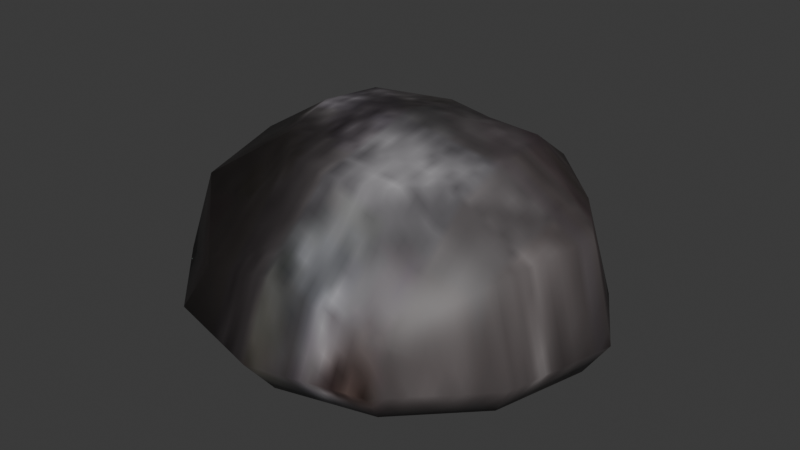 # Source: opium.blend  (saved by Blender 4.1.24; exported with 4.5.12 LTS)
import bpy
from mathutils import Matrix  # noqa: F401  (used for matrix-valued properties, if any)

bpy.ops.wm.read_factory_settings(use_empty=True)
scene = bpy.context.scene
scene.name = 'Scene'

# ---- images (referenced by path relative to the original .blend; pixels are not part of the script)
import os
ASSET_DIR = os.environ.get("B2B_ASSET_DIR", "")  # directory of the original .blend (textures are referenced by path, not embedded)
HERE = os.path.dirname(os.path.abspath(__file__))  # packed textures are extracted next to this script under _unpacked/

def load_image(name, relpath, width, height, colorspace="sRGB"):
    """Load a texture the original file referenced (path relative to the .blend, or extracted next to this script)."""
    p = next((c for c in (os.path.join(HERE, relpath), os.path.join(ASSET_DIR, relpath)) if relpath and os.path.exists(c)), "")
    if p:
        img = bpy.data.images.load(p, check_existing=True)
        img.name = name
    else:  # same state as the original file: an image datablock whose file is absent (Cycles renders it pink)
        img = bpy.data.images.new(name, width, height)
        img.source = "FILE"
        img.filepath = "//" + (relpath or name)
    img.colorspace_settings.name = colorspace
    return img
img_opium_i = load_image('.\\opium.i', '_unpacked/opium.10561cf6.jpg', 64, 64, 'sRGB')

# ---- materials (node trees are filled in below, after node groups)
mat_models_opium_opium_jpg = bpy.data.materials.new('models\\opium\\opium.jpg')
mat_models_opium_opium_jpg.use_backface_culling = True
mat_models_opium_opium_jpg.use_transparent_shadow = False
mat_models_opium_opium_jpg.specular_color = (0.0, 0.0, 0.0)

# ---- material node trees
mat_models_opium_opium_jpg.use_nodes = True; mat_models_opium_opium_jpg.node_tree.nodes.clear()
_N = mat_models_opium_opium_jpg.node_tree.nodes; _L = mat_models_opium_opium_jpg.node_tree.links
n0 = _N.new('ShaderNodeTexImage'); n0.name = 'Image Texture'; n0.location = (0, 0)
n0.image = img_opium_i
n1 = _N.new('ShaderNodeBsdfPrincipled'); n1.name = 'Principled BSDF'; n1.location = (290, 0)
n2 = _N.new('ShaderNodeOutputMaterial'); n2.name = 'Material Output'; n2.location = (580, 0)
_L.new(n0.outputs[0], n1.inputs[0])
_L.new(n1.outputs[0], n2.inputs[0])
n2.is_active_output = True

# ---- world
world_world = bpy.data.worlds.new('World'); scene.world = world_world
world_world.use_nodes = True; world_world.node_tree.nodes.clear()
_N = world_world.node_tree.nodes; _L = world_world.node_tree.links
n0 = _N.new('ShaderNodeOutputWorld'); n0.name = 'World Output'; n0.location = (300, 300)
n1 = _N.new('ShaderNodeBackground'); n1.name = 'Background'; n1.location = (10, 300)
n1.inputs[0].default_value = (0.05088, 0.05088, 0.05088, 1.0)
_L.new(n1.outputs[0], n0.inputs[0])
n0.is_active_output = True
world_world.color = (0.05088, 0.05088, 0.05088)
world_world.use_sun_shadow = False
world_world.sun_shadow_jitter_overblur = 0.0

# ---- meshes
me_opium_ms3d_m = bpy.data.meshes.new('opium.ms3d.m')
me_opium_ms3d_m.from_pydata([(-0.25, -3.415e-24, 13.41), (-0.25, -3.415e-24, 0.08701), (-1.25, 4.5, 0.3972), (2.0, 3.629, 0.3972), (5.379, 3.25, 0.3972), (6.25, 3.98e-16, 0.3972), (5.379, -3.25, 0.3972), (3.0, -5.629, 0.3972), (-0.25, -6.5, 0.3972), (-3.5, -5.629, 0.3972), (-5.879, -3.25, 0.3972), (-6.75, -1.194e-15, 0.3972), (-5.879, 3.25, 0.3972), (-4.5, 3.629, 0.3972), (-1.25, 9.258, 1.544), (4.379, 7.75, 1.544), (8.5, 3.629, 1.544), (11.01, 6.894e-16, 1.544), (9.5, -5.629, 1.544), (5.379, -9.75, 1.544), (-0.25, -11.26, 1.544), (-5.879, -9.75, 1.544), (-10.0, -5.629, 1.544), (-11.51, -2.068e-15, 1.544), (-11.0, 3.629, 1.544), (-6.879, 7.75, 1.544), (-1.5, 11.0, 3.75), (5.0, 9.258, 3.75), (9.758, 4.5, 3.75), (12.5, 7.96e-16, 3.75), (10.76, -6.5, 3.75), (6.0, -11.26, 3.75), (-0.5, -13.0, 3.75), (-7.0, -11.26, 3.75), (-11.76, -6.5, 3.75), (-13.5, -2.388e-15, 3.75), (-12.76, 4.5, 3.75), (-8.0, 9.258, 3.75), (-1.25, 9.258, 9.456), (4.379, 7.75, 9.456), (8.5, 3.629, 9.456), (11.01, 6.894e-16, 9.456), (9.5, -6.129, 8.956), (5.379, -10.25, 6.206), (-0.25, -11.26, 7.956), (-5.879, -10.25, 6.206), (-10.0, -6.129, 8.956), (-11.51, -2.068e-15, 9.456), (-11.0, 3.629, 9.456), (-6.879, 7.75, 9.456), (-1.25, 4.5, 12.35), (2.0, 3.629, 12.35), (5.379, 3.25, 12.35), (6.25, 3.98e-16, 12.35), (5.379, -3.75, 11.85), (3.0, -6.129, 11.85), (-0.25, -7.0, 11.85), (-3.5, -6.129, 11.85), (-5.879, -3.75, 11.85), (-6.75, -1.194e-15, 12.35), (-5.879, 3.25, 12.35), (-4.5, 3.629, 12.35)], [], [(1, 2, 3), (0, 51, 50), (1, 3, 4), (0, 52, 51), (1, 4, 5), (0, 53, 52), (1, 5, 6), (0, 54, 53), (1, 6, 7), (0, 55, 54), (1, 7, 8), (0, 56, 55), (1, 8, 9), (0, 57, 56), (1, 9, 10), (0, 58, 57), (1, 10, 11), (0, 59, 58), (1, 11, 12), (0, 60, 59), (1, 12, 13), (0, 61, 60), (1, 13, 2), (0, 50, 61), (2, 14, 15), (2, 15, 3), (3, 15, 4), (15, 16, 4), (4, 16, 17), (4, 17, 5), (5, 17, 6), (17, 18, 6), (6, 18, 19), (6, 19, 7), (7, 19, 8), (19, 20, 8), (8, 20, 21), (8, 21, 9), (9, 21, 10), (21, 22, 10), (10, 22, 23), (10, 23, 11), (11, 23, 12), (23, 24, 12), (12, 24, 25), (12, 25, 13), (13, 25, 2), (25, 14, 2), (14, 26, 15), (26, 27, 15), (15, 27, 28), (15, 28, 16), (16, 28, 17), (28, 29, 17), (17, 29, 30), (17, 30, 18), (18, 30, 19), (30, 31, 19), (19, 31, 32), (19, 32, 20), (20, 32, 21), (32, 33, 21), (21, 33, 34), (21, 34, 22), (22, 34, 23), (34, 35, 23), (23, 35, 36), (23, 36, 24), (24, 36, 25), (36, 37, 25), (25, 37, 26), (25, 26, 14), (26, 38, 39), (26, 39, 27), (27, 39, 28), (39, 40, 28), (28, 40, 41), (28, 41, 29), (29, 41, 30), (41, 42, 30), (30, 42, 43), (30, 43, 31), (31, 43, 32), (43, 44, 32), (32, 44, 45), (32, 45, 33), (33, 45, 34), (45, 46, 34), (34, 46, 47), (34, 47, 35), (35, 47, 36), (47, 48, 36), (36, 48, 49), (36, 49, 37), (37, 49, 26), (49, 38, 26), (38, 50, 39), (50, 51, 39), (39, 51, 52), (39, 52, 40), (40, 52, 41), (52, 53, 41), (41, 53, 54), (41, 54, 42), (42, 54, 43), (54, 55, 43), (43, 55, 56), (43, 56, 44), (44, 56, 45), (56, 57, 45), (45, 57, 58), (45, 58, 46), (46, 58, 47), (58, 59, 47), (47, 59, 60), (47, 60, 48), (48, 60, 49), (60, 61, 49), (49, 61, 50), (49, 50, 38)])
me_opium_ms3d_m.polygons.foreach_set('use_smooth', [True] * 120)
_uv = me_opium_ms3d_m.uv_layers.new(name='ms3d_uv_layer')
_uv.uv.foreach_set('vector', [0.5417, 0.4904, 0.7292, 0.5288, 0.6929, 0.4038, 0.5417, 0.4904, 0.6929, 0.4038, 0.7292, 0.5288, 0.5417, 0.4904, 0.6929, 0.4038, 0.6771, 0.2739, 0.5417, 0.4904, 0.6771, 0.2739, 0.6929, 0.4038, 0.5417, 0.4904, 0.6771, 0.2739, 0.5417, 0.2404, 0.5417, 0.4904, 0.5417, 0.2404, 0.6771, 0.2739, 0.5417, 0.4904, 0.5417, 0.2404, 0.4062, 0.2739, 0.5417, 0.4904, 0.3854, 0.2739, 0.5417, 0.2404, 0.5417, 0.4904, 0.4062, 0.2739, 0.3071, 0.3654, 0.5417, 0.4904, 0.2863, 0.3654, 0.3854, 0.2739, 0.5417, 0.4904, 0.3071, 0.3654, 0.2708, 0.4904, 0.5417, 0.4904, 0.25, 0.4904, 0.2863, 0.3654, 0.5417, 0.4904, 0.2708, 0.4904, 0.3071, 0.6154, 0.5417, 0.4904, 0.2863, 0.6154, 0.25, 0.4904, 0.5417, 0.4904, 0.3071, 0.6154, 0.4062, 0.7069, 0.5417, 0.4904, 0.3854, 0.7069, 0.2863, 0.6154, 0.5417, 0.4904, 0.4062, 0.7069, 0.5417, 0.7404, 0.5417, 0.4904, 0.5417, 0.7404, 0.3854, 0.7069, 0.5417, 0.4904, 0.5417, 0.7404, 0.6771, 0.7069, 0.5417, 0.4904, 0.6771, 0.7069, 0.5417, 0.7404, 0.5417, 0.4904, 0.6771, 0.7069, 0.6929, 0.6538, 0.5417, 0.4904, 0.6929, 0.6538, 0.6771, 0.7069, 0.5417, 0.4904, 0.6929, 0.6538, 0.7292, 0.5288, 0.5417, 0.4904, 0.7292, 0.5288, 0.6929, 0.6538, 0.7292, 0.5288, 0.9274, 0.5288, 0.8646, 0.3123, 0.7292, 0.5288, 0.8646, 0.3123, 0.6929, 0.4038, 0.6929, 0.4038, 0.8646, 0.3123, 0.6771, 0.2739, 0.8646, 0.3123, 0.6929, 0.1538, 0.6771, 0.2739, 0.6771, 0.2739, 0.6929, 0.1538, 0.5417, 0.05737, 0.6771, 0.2739, 0.5417, 0.05737, 0.5417, 0.2404, 0.5417, 0.2404, 0.5417, 0.05737, 0.4062, 0.2739, 0.5417, 0.05737, 0.3071, 0.1154, 0.4062, 0.2739, 0.4062, 0.2739, 0.3071, 0.1154, 0.1354, 0.2739, 0.4062, 0.2739, 0.1354, 0.2739, 0.3071, 0.3654, 0.3071, 0.3654, 0.1354, 0.2739, 0.2708, 0.4904, 0.1354, 0.2739, 0.07257, 0.4904, 0.2708, 0.4904, 0.2708, 0.4904, 0.07257, 0.4904, 0.1354, 0.7069, 0.2708, 0.4904, 0.1354, 0.7069, 0.3071, 0.6154, 0.3071, 0.6154, 0.1354, 0.7069, 0.4062, 0.7069, 0.1354, 0.7069, 0.3071, 0.8654, 0.4062, 0.7069, 0.4062, 0.7069, 0.3071, 0.8654, 0.5417, 0.9234, 0.4062, 0.7069, 0.5417, 0.9234, 0.5417, 0.7404, 0.5417, 0.7404, 0.5417, 0.9234, 0.6771, 0.7069, 0.5417, 0.9234, 0.6929, 0.9038, 0.6771, 0.7069, 0.6771, 0.7069, 0.6929, 0.9038, 0.8646, 0.7454, 0.6771, 0.7069, 0.8646, 0.7454, 0.6929, 0.6538, 0.6929, 0.6538, 0.8646, 0.7454, 0.7292, 0.5288, 0.8646, 0.7454, 0.9274, 0.5288, 0.7292, 0.5288, 0.9274, 0.5288, 1.0, 0.5385, 0.8646, 0.3123, 1.0, 0.5385, 0.9274, 0.2885, 0.8646, 0.3123, 0.8646, 0.3123, 0.9274, 0.2885, 0.7292, 0.1054, 0.8646, 0.3123, 0.7292, 0.1054, 0.6929, 0.1538, 0.6929, 0.1538, 0.7292, 0.1054, 0.5417, 0.05737, 0.7292, 0.1054, 0.5417, 0.0, 0.5417, 0.05737, 0.5417, 0.05737, 0.5417, 0.0, 0.2708, 0.06699, 0.5417, 0.05737, 0.2708, 0.06699, 0.3071, 0.1154, 0.3071, 0.1154, 0.2708, 0.06699, 0.1354, 0.2739, 0.2708, 0.06699, 0.07257, 0.25, 0.1354, 0.2739, 0.1354, 0.2739, 0.07257, 0.25, 0.0, 0.5, 0.1354, 0.2739, 0.0, 0.5, 0.07257, 0.4904, 0.07257, 0.4904, 0.0, 0.5, 0.1354, 0.7069, 0.0, 0.5, 0.07257, 0.75, 0.1354, 0.7069, 0.1354, 0.7069, 0.07257, 0.75, 0.2708, 0.933, 0.1354, 0.7069, 0.2708, 0.933, 0.3071, 0.8654, 0.3071, 0.8654, 0.2708, 0.933, 0.5417, 0.9234, 0.2708, 0.933, 0.5417, 1.0, 0.5417, 0.9234, 0.5417, 0.9234, 0.5417, 1.0, 0.7292, 0.9715, 0.5417, 0.9234, 0.7292, 0.9715, 0.6929, 0.9038, 0.6929, 0.9038, 0.7292, 0.9715, 0.8646, 0.7454, 0.7292, 0.9715, 0.9274, 0.7885, 0.8646, 0.7454, 0.8646, 0.7454, 0.9274, 0.7885, 1.0, 0.5385, 0.8646, 0.7454, 1.0, 0.5385, 0.9274, 0.5288, 1.0, 0.5385, 0.9274, 0.5288, 0.8646, 0.3123, 1.0, 0.5385, 0.8646, 0.3123, 0.9274, 0.2885, 0.9274, 0.2885, 0.8646, 0.3123, 0.7292, 0.1054, 0.8646, 0.3123, 0.6929, 0.1538, 0.7292, 0.1054, 0.7292, 0.1054, 0.6929, 0.1538, 0.5417, 0.05737, 0.7292, 0.1054, 0.5417, 0.05737, 0.5417, 0.0, 0.5417, 0.0, 0.5417, 0.05737, 0.2708, 0.06699, 0.5417, 0.05737, 0.2863, 0.1154, 0.2708, 0.06699, 0.2708, 0.06699, 0.2863, 0.1154, 0.1146, 0.2739, 0.2708, 0.06699, 0.1146, 0.2739, 0.07257, 0.25, 0.07257, 0.25, 0.1146, 0.2739, 0.0, 0.5, 0.1146, 0.2739, 0.07257, 0.4904, 0.0, 0.5, 0.0, 0.5, 0.07257, 0.4904, 0.1146, 0.7069, 0.0, 0.5, 0.1146, 0.7069, 0.07257, 0.75, 0.07257, 0.75, 0.1146, 0.7069, 0.2708, 0.933, 0.1146, 0.7069, 0.2863, 0.8654, 0.2708, 0.933, 0.2708, 0.933, 0.2863, 0.8654, 0.5417, 0.9234, 0.2708, 0.933, 0.5417, 0.9234, 0.5417, 1.0, 0.5417, 1.0, 0.5417, 0.9234, 0.7292, 0.9715, 0.5417, 0.9234, 0.6929, 0.9038, 0.7292, 0.9715, 0.7292, 0.9715, 0.6929, 0.9038, 0.8646, 0.7454, 0.7292, 0.9715, 0.8646, 0.7454, 0.9274, 0.7885, 0.9274, 0.7885, 0.8646, 0.7454, 1.0, 0.5385, 0.8646, 0.7454, 0.9274, 0.5288, 1.0, 0.5385, 0.9274, 0.5288, 0.7292, 0.5288, 0.8646, 0.3123, 0.7292, 0.5288, 0.6929, 0.4038, 0.8646, 0.3123, 0.8646, 0.3123, 0.6929, 0.4038, 0.6771, 0.2739, 0.8646, 0.3123, 0.6771, 0.2739, 0.6929, 0.1538, 0.6929, 0.1538, 0.6771, 0.2739, 0.5417, 0.05737, 0.6771, 0.2739, 0.5417, 0.2404, 0.5417, 0.05737, 0.5417, 0.05737, 0.5417, 0.2404, 0.3854, 0.2739, 0.5417, 0.05737, 0.3854, 0.2739, 0.2863, 0.1154, 0.2863, 0.1154, 0.3854, 0.2739, 0.1146, 0.2739, 0.3854, 0.2739, 0.2863, 0.3654, 0.1146, 0.2739, 0.1146, 0.2739, 0.2863, 0.3654, 0.25, 0.4904, 0.1146, 0.2739, 0.25, 0.4904, 0.07257, 0.4904, 0.07257, 0.4904, 0.25, 0.4904, 0.1146, 0.7069, 0.25, 0.4904, 0.2863, 0.6154, 0.1146, 0.7069, 0.1146, 0.7069, 0.2863, 0.6154, 0.3854, 0.7069, 0.1146, 0.7069, 0.3854, 0.7069, 0.2863, 0.8654, 0.2863, 0.8654, 0.3854, 0.7069, 0.5417, 0.9234, 0.3854, 0.7069, 0.5417, 0.7404, 0.5417, 0.9234, 0.5417, 0.9234, 0.5417, 0.7404, 0.6771, 0.7069, 0.5417, 0.9234, 0.6771, 0.7069, 0.6929, 0.9038, 0.6929, 0.9038, 0.6771, 0.7069, 0.8646, 0.7454, 0.6771, 0.7069, 0.6929, 0.6538, 0.8646, 0.7454, 0.8646, 0.7454, 0.6929, 0.6538, 0.7292, 0.5288, 0.8646, 0.7454, 0.7292, 0.5288, 0.9274, 0.5288])
me_opium_ms3d_m.materials.append(mat_models_opium_opium_jpg)
me_opium_ms3d_m.update()

# ---- objects
ob_opium_ms3d_mo = bpy.data.objects.new('opium.ms3d.mo', me_opium_ms3d_m)
ob_opium_ms3d_eo = bpy.data.objects.new('opium.ms3d.eo', None)

# ---- transforms, parenting, visibility, modifiers, constraints
ob_opium_ms3d_mo.parent = ob_opium_ms3d_eo
ob_opium_ms3d_mo.location = (0.0, 0.0, 0.0)
_m = ob_opium_ms3d_mo.modifiers.new('ms3d_smoothing_groups', 'EDGE_SPLIT')
_m.use_edge_angle = False
ob_opium_ms3d_eo.location = (0.0, 0.0, 0.0)

# ---- collection membership
scene.collection.objects.link(ob_opium_ms3d_mo)
scene.collection.objects.link(ob_opium_ms3d_eo)

# ---- scene / render settings (as saved in the file)
scene.frame_start = 1; scene.frame_end = 30; scene.frame_set(25)
scene.render.engine = 'BLENDER_EEVEE_NEXT'
scene.render.fps = 25
scene.cycles.sampling_pattern = 'TABULATED_SOBOL'
scene.eevee.ray_tracing_options.trace_max_roughness = 0.0
bpy.context.view_layer.update()

# ---- added for rendering (the .blend has no active camera and no usable light): camera, sun
cam_auto = bpy.data.cameras.new('AutoCamera')
cam_auto.lens = 50.0
cam_auto.sensor_width = 36.0
cam_auto.clip_end = 1000.0
ob_auto_camera = bpy.data.objects.new('AutoCamera', cam_auto)
scene.collection.objects.link(ob_auto_camera)
ob_auto_camera.location = (34.4826, -42.9791, 34.7361)
ob_auto_camera.rotation_euler = (1.09748, -7.21219e-08, 0.694738)
scene.camera = ob_auto_camera
light_auto_sun = bpy.data.lights.new('AutoSun', 'SUN')
light_auto_sun.energy = 3.0
light_auto_sun.angle = 0.0523599
ob_auto_sun = bpy.data.objects.new('AutoSun', light_auto_sun)
scene.collection.objects.link(ob_auto_sun)
ob_auto_sun.rotation_euler = (0.872665, 0.174533, 0.523599)
bpy.context.view_layer.update()
